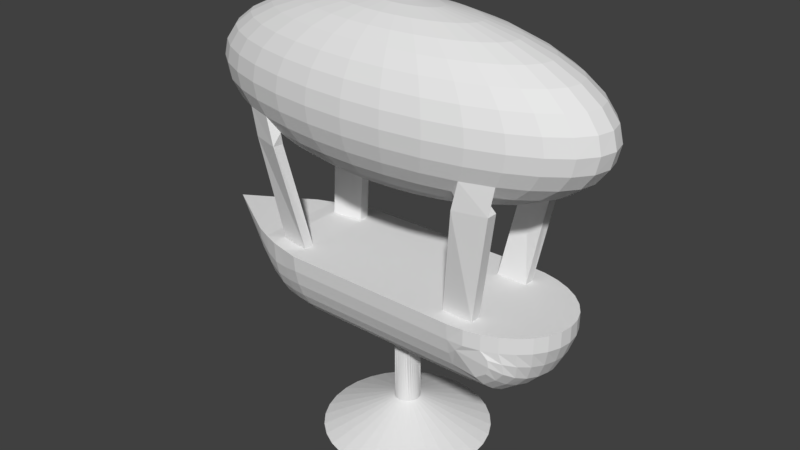 # Source: print.blend  (saved by Blender 2.79.0; exported with 4.5.12 LTS)
import bpy
from mathutils import Matrix  # noqa: F401  (used for matrix-valued properties, if any)

bpy.ops.wm.read_factory_settings(use_empty=True)
scene = bpy.context.scene
scene.name = 'Scene'

# ---- collections
col_collection_1 = bpy.data.collections.new('Collection 1'); scene.collection.children.link(col_collection_1)

# ---- world
world_world = bpy.data.worlds.new('World'); scene.world = world_world
world_world.color = (0.05088, 0.05088, 0.05088)
world_world.use_sun_shadow = False
world_world.sun_shadow_jitter_overblur = 0.0
world_world.cycles.sampling_method = 'MANUAL'

# ---- meshes
me_cylinder = bpy.data.meshes.new('Cylinder')
me_cylinder.from_pydata([(-0.04655, 1.0, -0.7727), (-0.04829, 0.6871, 0.2253), (0.1485, 0.9808, -0.7727), (0.08692, 0.6856, 0.2253), (0.3361, 0.9239, -0.7727), (0.2169, 0.6856, 0.2253), (0.509, 0.8315, -0.7727), (0.3367, 0.6848, 0.2253), (0.6606, 0.7071, -0.7727), (0.6392, 0.6815, 0.2253), (0.7849, 0.5556, -0.7727), (0.6385, 0.3791, 0.2253), (0.8773, 0.3827, -0.7727), (0.6394, 0.2592, 0.2253), (0.9342, 0.1951, -0.7727), (0.6393, 0.1292, 0.2253), (0.9534, 7.55e-08, -0.7727), (0.6448, -0.005979, 0.2253), (0.9342, -0.1951, -0.7727), (0.6424, -0.1412, 0.2253), (0.8773, -0.3827, -0.7727), (0.6441, -0.3343, 0.2253), (0.7849, -0.5556, -0.7727), (0.6431, -0.5007, 0.2253), (0.6606, -0.7071, -0.7727), (0.6431, -0.7064, 0.2253), (0.509, -0.8315, -0.7727), (0.3367, -0.7073, 0.2253), (0.3361, -0.9239, -0.7727), (0.2169, -0.7061, 0.2253), (0.1485, -0.9808, -0.7727), (0.08692, -0.7055, 0.2253), (-0.04655, -1.0, -0.7727), (-0.04829, -0.7045, 0.2253), (-0.2416, -0.9808, -0.7727), (-0.1835, -0.7034, 0.2253), (-0.4292, -0.9239, -0.7727), (-0.3277, -0.7011, 0.2253), (-0.6021, -0.8315, -0.7727), (-0.5281, -0.7014, 0.2253), (-0.7537, -0.7071, -0.7727), (-0.742, -0.6997, 0.2253), (-0.878, -0.5556, -0.7727), (-0.7408, -0.5237, 0.2253), (-0.9704, -0.3827, -0.7727), (-0.7387, -0.328, 0.2253), (-1.027, -0.1951, -0.7727), (-0.7422, -0.1412, 0.2253), (-1.047, 9.656e-07, -0.7727), (-0.7413, -0.005978, 0.2253), (-1.027, 0.1951, -0.7727), (-0.7399, 0.1292, 0.2253), (-0.9704, 0.3827, -0.7727), (-0.7399, 0.2592, 0.2253), (-0.878, 0.5556, -0.7727), (-0.739, 0.3791, 0.2253), (-0.7537, 0.7071, -0.7727), (-0.7357, 0.6815, 0.2253), (-0.6021, 0.8315, -0.7727), (-0.4333, 0.6808, 0.2253), (-0.4292, 0.9239, -0.7727), (-0.3135, 0.6856, 0.2253), (-0.2416, 0.9808, -0.7727), (-0.1835, 0.6856, 0.2253), (-0.04655, 6.516, -1.26), (-1.318, 6.39, -1.26), (-2.54, 6.02, -1.26), (-3.666, 5.418, -1.26), (-4.654, 4.607, -1.26), (-5.464, 3.62, -1.26), (-6.066, 2.493, -1.26), (-6.437, 1.271, -1.26), (-6.562, 4.919e-07, -1.26), (-6.437, -1.271, -1.26), (-6.066, -2.493, -1.26), (-5.464, -3.62, -1.26), (-4.654, -4.607, -1.26), (-3.666, -5.418, -1.26), (-2.54, -6.02, -1.26), (-1.318, -6.39, -1.26), (-0.04655, -6.516, -1.26), (1.225, -6.39, -1.26), (2.447, -6.02, -1.26), (3.573, -5.418, -1.26), (4.561, -4.607, -1.26), (5.371, -3.62, -1.26), (5.973, -2.493, -1.26), (6.344, -1.271, -1.26), (6.469, 6.291e-06, -1.26), (6.344, 1.271, -1.26), (5.973, 2.493, -1.26), (5.371, 3.62, -1.26), (4.561, 4.607, -1.26), (3.573, 5.418, -1.26), (2.447, 6.02, -1.26), (1.225, 6.39, -1.26), (-0.3846, -0.04024, 2.916), (-1.005, 1.206, 5.52), (-1.602, 2.405, 5.445), (-2.152, 3.51, 5.324), (-2.634, 4.478, 5.16), (-3.029, 5.273, 4.961), (-3.323, 5.864, 4.734), (-3.504, 6.227, 4.487), (-3.565, 6.35, 4.231), (-3.504, 6.227, 3.975), (-3.323, 5.864, 3.728), (-3.029, 5.273, 3.501), (-2.634, 4.478, 3.301), (-2.152, 3.51, 3.138), (-1.602, 2.405, 3.016), (-1.005, 1.206, 2.942), (-1.602, 1.134, 5.52), (-2.772, 2.263, 5.445), (-3.851, 3.304, 5.324), (-4.796, 4.216, 5.16), (-5.572, 4.965, 4.961), (-6.148, 5.521, 4.734), (-6.503, 5.864, 4.487), (-6.623, 5.979, 4.231), (-6.503, 5.864, 3.975), (-6.148, 5.521, 3.728), (-5.572, 4.965, 3.501), (-4.796, 4.216, 3.301), (-3.851, 3.304, 3.138), (-2.772, 2.263, 3.016), (-1.602, 1.134, 2.942), (-2.152, 1.017, 5.52), (-3.851, 2.033, 5.445), (-5.417, 2.97, 5.324), (-6.789, 3.791, 5.16), (-7.915, 4.464, 4.961), (-8.752, 4.965, 4.734), (-9.268, 5.273, 4.487), (-9.442, 5.377, 4.231), (-9.268, 5.273, 3.975), (-8.752, 4.965, 3.728), (-7.915, 4.464, 3.501), (-6.789, 3.791, 3.301), (-5.417, 2.97, 3.138), (-3.851, 2.033, 3.016), (-2.152, 1.017, 2.942), (-2.634, 0.8586, 5.52), (-4.796, 1.723, 5.445), (-6.789, 2.519, 5.324), (-8.536, 3.218, 5.16), (-9.97, 3.791, 4.961), (-11.03, 4.216, 4.734), (-11.69, 4.478, 4.487), (-11.91, 4.567, 4.231), (-11.69, 4.478, 3.975), (-11.03, 4.216, 3.728), (-9.97, 3.791, 3.501), (-8.536, 3.218, 3.301), (-6.789, 2.519, 3.138), (-4.796, 1.723, 3.016), (-2.634, 0.8586, 2.942), (-3.029, 0.666, 5.52), (-5.572, 1.345, 5.445), (-7.915, 1.971, 5.324), (-9.97, 2.519, 5.16), (-11.66, 2.97, 4.961), (-12.91, 3.304, 4.734), (-13.68, 3.51, 4.487), (-13.94, 3.58, 4.231), (-13.68, 3.51, 3.975), (-12.91, 3.304, 3.728), (-11.66, 2.97, 3.501), (-9.97, 2.519, 3.301), (-7.915, 1.971, 3.138), (-5.572, 1.345, 3.016), (-3.029, 0.666, 2.942), (-3.323, 0.4462, 5.52), (-6.148, 0.9139, 5.445), (-8.752, 1.345, 5.324), (-11.03, 1.723, 5.16), (-12.91, 2.033, 4.961), (-14.3, 2.263, 4.734), (-15.16, 2.405, 4.487), (-15.45, 2.453, 4.231), (-15.16, 2.405, 3.975), (-14.3, 2.263, 3.728), (-12.91, 2.033, 3.501), (-11.03, 1.723, 3.301), (-8.752, 1.345, 3.138), (-6.148, 0.9139, 3.016), (-3.323, 0.4462, 2.942), (-3.504, 0.2077, 5.52), (-6.503, 0.4462, 5.445), (-9.268, 0.666, 5.324), (-11.69, 0.8586, 5.16), (-13.68, 1.017, 4.961), (-15.16, 1.134, 4.734), (-16.07, 1.206, 4.487), (-16.37, 1.231, 4.231), (-16.07, 1.206, 3.975), (-15.16, 1.134, 3.728), (-13.68, 1.017, 3.501), (-11.69, 0.8586, 3.301), (-9.268, 0.666, 3.138), (-6.503, 0.4462, 3.016), (-3.504, 0.2077, 2.942), (-3.565, -0.04024, 5.52), (-6.623, -0.04024, 5.445), (-9.442, -0.04024, 5.324), (-11.91, -0.04024, 5.16), (-13.94, -0.04024, 4.961), (-15.45, -0.04024, 4.734), (-16.37, -0.04024, 4.487), (-16.69, -0.04024, 4.231), (-16.37, -0.04024, 3.975), (-15.45, -0.04024, 3.728), (-13.94, -0.04024, 3.501), (-11.91, -0.04024, 3.301), (-9.442, -0.04024, 3.138), (-6.623, -0.04024, 3.016), (-3.565, -0.04024, 2.942), (-3.504, -0.2882, 5.52), (-6.503, -0.5267, 5.445), (-9.268, -0.7464, 5.324), (-11.69, -0.9391, 5.16), (-13.68, -1.097, 4.961), (-15.16, -1.215, 4.734), (-16.07, -1.287, 4.487), (-16.37, -1.311, 4.231), (-16.07, -1.287, 3.975), (-15.16, -1.215, 3.728), (-13.68, -1.097, 3.501), (-11.69, -0.9391, 3.301), (-9.268, -0.7464, 3.138), (-6.503, -0.5267, 3.016), (-3.504, -0.2882, 2.942), (-3.323, -0.5267, 5.52), (-6.148, -0.9944, 5.445), (-8.752, -1.426, 5.324), (-11.03, -1.803, 5.16), (-12.91, -2.113, 4.961), (-14.3, -2.344, 4.734), (-15.16, -2.486, 4.487), (-15.45, -2.534, 4.231), (-15.16, -2.486, 3.975), (-14.3, -2.344, 3.728), (-12.91, -2.113, 3.501), (-11.03, -1.803, 3.301), (-8.752, -1.426, 3.138), (-6.148, -0.9944, 3.016), (-3.323, -0.5267, 2.942), (-3.029, -0.7464, 5.52), (-5.572, -1.426, 5.445), (-7.915, -2.051, 5.324), (-9.97, -2.6, 5.16), (-11.66, -3.05, 4.961), (-12.91, -3.385, 4.734), (-13.68, -3.591, 4.487), (-13.94, -3.66, 4.231), (-13.68, -3.591, 3.975), (-12.91, -3.385, 3.728), (-11.66, -3.05, 3.501), (-9.97, -2.6, 3.301), (-7.915, -2.051, 3.138), (-5.572, -1.426, 3.016), (-3.029, -0.7464, 2.942), (-2.634, -0.9391, 5.52), (-4.796, -1.803, 5.445), (-6.789, -2.6, 5.324), (-8.536, -3.298, 5.16), (-9.97, -3.871, 4.961), (-11.03, -4.297, 4.734), (-11.69, -4.559, 4.487), (-11.91, -4.647, 4.231), (-11.69, -4.559, 3.975), (-11.03, -4.297, 3.728), (-9.97, -3.871, 3.501), (-8.536, -3.298, 3.301), (-6.789, -2.6, 3.138), (-4.796, -1.803, 3.016), (-2.634, -0.9391, 2.942), (-2.152, -1.097, 5.52), (-3.851, -2.113, 5.445), (-5.417, -3.05, 5.324), (-6.789, -3.871, 5.16), (-7.915, -4.545, 4.961), (-8.752, -5.045, 4.734), (-9.268, -5.354, 4.487), (-9.442, -5.458, 4.231), (-9.268, -5.354, 3.975), (-8.752, -5.045, 3.728), (-7.915, -4.545, 3.501), (-6.789, -3.871, 3.301), (-5.417, -3.05, 3.138), (-3.851, -2.113, 3.016), (-2.152, -1.097, 2.942), (-1.602, -1.215, 5.52), (-2.772, -2.344, 5.445), (-3.851, -3.385, 5.324), (-4.796, -4.297, 5.16), (-5.572, -5.045, 4.961), (-6.148, -5.602, 4.734), (-6.503, -5.944, 4.487), (-6.623, -6.06, 4.231), (-6.503, -5.944, 3.975), (-6.148, -5.602, 3.728), (-5.572, -5.045, 3.501), (-4.796, -4.297, 3.301), (-3.851, -3.385, 3.138), (-2.772, -2.344, 3.016), (-1.602, -1.215, 2.942), (-1.005, -1.287, 5.52), (-1.602, -2.486, 5.445), (-2.152, -3.591, 5.324), (-2.634, -4.559, 5.16), (-3.029, -5.354, 4.961), (-3.323, -5.944, 4.734), (-3.504, -6.308, 4.487), (-3.565, -6.431, 4.231), (-3.504, -6.308, 3.975), (-3.323, -5.944, 3.728), (-3.029, -5.354, 3.501), (-2.634, -4.559, 3.301), (-2.152, -3.591, 3.138), (-1.602, -2.486, 3.016), (-1.005, -1.287, 2.942), (-0.3846, -1.311, 5.52), (-0.3846, -2.534, 5.445), (-0.3846, -3.66, 5.324), (-0.3846, -4.647, 5.16), (-0.3846, -5.458, 4.961), (-0.3846, -6.06, 4.734), (-0.3846, -6.431, 4.487), (-0.3846, -6.556, 4.231), (-0.3846, -6.431, 3.975), (-0.3846, -6.06, 3.728), (-0.3846, -5.458, 3.501), (-0.3846, -4.647, 3.301), (-0.3846, -3.66, 3.138), (-0.3846, -2.534, 3.016), (-0.3846, -1.311, 2.942), (0.2359, -1.287, 5.52), (0.8325, -2.486, 5.445), (1.382, -3.591, 5.324), (1.864, -4.559, 5.16), (2.26, -5.354, 4.961), (2.554, -5.944, 4.734), (2.735, -6.308, 4.487), (2.796, -6.431, 4.231), (2.735, -6.308, 3.975), (2.554, -5.944, 3.728), (2.26, -5.354, 3.501), (1.864, -4.559, 3.301), (1.382, -3.591, 3.138), (0.8325, -2.486, 3.016), (0.2359, -1.287, 2.942), (-0.3846, -0.04024, 5.546), (0.8325, -1.215, 5.52), (2.003, -2.344, 5.445), (3.081, -3.385, 5.324), (4.027, -4.297, 5.16), (4.803, -5.045, 4.961), (5.379, -5.602, 4.734), (5.734, -5.944, 4.487), (5.854, -6.06, 4.231), (5.734, -5.944, 3.975), (5.379, -5.602, 3.728), (4.803, -5.045, 3.501), (4.027, -4.297, 3.301), (3.081, -3.385, 3.138), (2.003, -2.344, 3.016), (0.8325, -1.215, 2.942), (1.382, -1.097, 5.52), (3.081, -2.113, 5.445), (4.647, -3.05, 5.324), (6.02, -3.871, 5.16), (7.146, -4.545, 4.961), (7.983, -5.045, 4.734), (8.499, -5.354, 4.487), (8.673, -5.458, 4.231), (8.499, -5.354, 3.975), (7.983, -5.045, 3.728), (7.146, -4.545, 3.501), (6.02, -3.871, 3.301), (4.647, -3.05, 3.138), (3.081, -2.113, 3.016), (1.382, -1.097, 2.942), (1.864, -0.9391, 5.52), (4.027, -1.803, 5.445), (6.02, -2.6, 5.324), (7.767, -3.298, 5.16), (9.2, -3.871, 4.961), (10.27, -4.297, 4.734), (10.92, -4.559, 4.487), (11.14, -4.647, 4.231), (10.92, -4.559, 3.975), (10.27, -4.297, 3.728), (9.2, -3.871, 3.501), (7.767, -3.298, 3.301), (6.02, -2.6, 3.138), (4.027, -1.803, 3.016), (1.864, -0.9391, 2.942), (2.26, -0.7464, 5.52), (4.803, -1.426, 5.445), (7.146, -2.051, 5.324), (9.2, -2.6, 5.16), (10.89, -3.05, 4.961), (12.14, -3.385, 4.734), (12.91, -3.591, 4.487), (13.17, -3.66, 4.231), (12.91, -3.591, 3.975), (12.14, -3.385, 3.728), (10.89, -3.05, 3.501), (9.2, -2.6, 3.301), (7.146, -2.051, 3.138), (4.803, -1.426, 3.016), (2.26, -0.7464, 2.942), (2.554, -0.5267, 5.52), (5.379, -0.9944, 5.445), (7.983, -1.426, 5.324), (10.27, -1.803, 5.16), (12.14, -2.113, 4.961), (13.53, -2.344, 4.734), (14.39, -2.486, 4.487), (14.68, -2.534, 4.231), (14.39, -2.486, 3.975), (13.53, -2.344, 3.728), (12.14, -2.113, 3.501), (10.27, -1.803, 3.301), (7.983, -1.426, 3.138), (5.379, -0.9944, 3.016), (2.554, -0.5267, 2.942), (2.735, -0.2882, 5.52), (5.734, -0.5267, 5.445), (8.499, -0.7464, 5.324), (10.92, -0.9391, 5.16), (12.91, -1.097, 4.961), (14.39, -1.215, 4.734), (15.3, -1.287, 4.487), (15.6, -1.311, 4.231), (15.3, -1.287, 3.975), (14.39, -1.215, 3.728), (12.91, -1.097, 3.501), (10.92, -0.9391, 3.301), (8.499, -0.7464, 3.138), (5.734, -0.5267, 3.016), (2.735, -0.2882, 2.942), (2.796, -0.04024, 5.52), (5.854, -0.04024, 5.445), (8.673, -0.04024, 5.324), (11.14, -0.04024, 5.16), (13.17, -0.04024, 4.961), (14.68, -0.04024, 4.734), (15.6, -0.04024, 4.487), (15.92, -0.04024, 4.231), (15.6, -0.04024, 3.975), (14.68, -0.04024, 3.728), (13.17, -0.04024, 3.501), (11.14, -0.04024, 3.301), (8.673, -0.04024, 3.138), (5.854, -0.04024, 3.016), (2.796, -0.04024, 2.942), (2.735, 0.2077, 5.52), (5.734, 0.4462, 5.445), (8.499, 0.666, 5.324), (10.92, 0.8586, 5.16), (12.91, 1.017, 4.961), (14.39, 1.134, 4.734), (15.3, 1.206, 4.487), (15.6, 1.231, 4.231), (15.3, 1.206, 3.975), (14.39, 1.134, 3.728), (12.91, 1.017, 3.501), (10.92, 0.8586, 3.301), (8.499, 0.666, 3.138), (5.734, 0.4462, 3.016), (2.735, 0.2077, 2.942), (2.554, 0.4462, 5.52), (5.379, 0.9139, 5.445), (7.983, 1.345, 5.324), (10.27, 1.723, 5.16), (12.14, 2.033, 4.961), (13.53, 2.263, 4.734), (14.39, 2.405, 4.487), (14.68, 2.453, 4.231), (14.39, 2.405, 3.975), (13.53, 2.263, 3.728), (12.14, 2.033, 3.501), (10.27, 1.723, 3.301), (7.983, 1.345, 3.138), (5.379, 0.9139, 3.016), (2.554, 0.4462, 2.942), (2.26, 0.666, 5.52), (4.803, 1.345, 5.445), (7.146, 1.971, 5.324), (9.2, 2.519, 5.16), (10.89, 2.97, 4.961), (12.14, 3.304, 4.734), (12.91, 3.51, 4.487), (13.17, 3.58, 4.231), (12.91, 3.51, 3.975), (12.14, 3.304, 3.728), (10.89, 2.97, 3.501), (9.2, 2.519, 3.301), (7.146, 1.971, 3.138), (4.803, 1.345, 3.016), (2.26, 0.666, 2.942), (1.864, 0.8586, 5.52), (4.027, 1.723, 5.445), (6.02, 2.519, 5.324), (7.767, 3.218, 5.16), (9.2, 3.791, 4.961), (10.27, 4.216, 4.734), (10.92, 4.478, 4.487), (11.14, 4.567, 4.231), (10.92, 4.478, 3.975), (10.27, 4.216, 3.728), (9.2, 3.791, 3.501), (7.767, 3.218, 3.301), (6.02, 2.519, 3.138), (4.027, 1.723, 3.016), (1.864, 0.8586, 2.942), (1.382, 1.017, 5.52), (3.081, 2.033, 5.445), (4.647, 2.97, 5.324), (6.02, 3.791, 5.16), (7.146, 4.464, 4.961), (7.983, 4.965, 4.734), (8.499, 5.273, 4.487), (8.673, 5.377, 4.231), (8.499, 5.273, 3.975), (7.983, 4.965, 3.728), (7.146, 4.464, 3.501), (6.02, 3.791, 3.301), (4.647, 2.97, 3.138), (3.081, 2.033, 3.016), (1.382, 1.017, 2.942), (0.8325, 1.134, 5.52), (2.003, 2.263, 5.445), (3.081, 3.304, 5.324), (4.027, 4.216, 5.16), (4.803, 4.965, 4.961), (5.379, 5.521, 4.734), (5.734, 5.864, 4.487), (5.854, 5.979, 4.231), (5.734, 5.864, 3.975), (5.379, 5.521, 3.728), (4.803, 4.965, 3.501), (4.027, 4.216, 3.301), (3.081, 3.304, 3.138), (2.003, 2.263, 3.016), (0.8325, 1.134, 2.942), (0.2359, 1.206, 5.52), (0.8325, 2.405, 5.445), (1.382, 3.51, 5.324), (1.864, 4.478, 5.16), (2.26, 5.273, 4.961), (2.554, 5.864, 4.734), (2.735, 6.227, 4.487), (2.796, 6.35, 4.231), (2.735, 6.227, 3.975), (2.554, 5.864, 3.728), (2.26, 5.273, 3.501), (1.864, 4.478, 3.301), (1.382, 3.51, 3.138), (0.8325, 2.405, 3.016), (0.2359, 1.206, 2.942), (-0.3846, 1.231, 5.52), (-0.3846, 2.453, 5.445), (-0.3846, 3.58, 5.324), (-0.3846, 4.567, 5.16), (-0.3846, 5.377, 4.961), (-0.3846, 5.979, 4.734), (-0.3846, 6.35, 4.487), (-0.3846, 6.475, 4.231), (-0.3846, 6.35, 3.975), (-0.3846, 5.979, 3.728), (-0.3846, 5.377, 3.501), (-0.3846, 4.567, 3.301), (-0.3846, 3.58, 3.138), (-0.3846, 2.453, 3.016), (-0.3846, 1.231, 2.942), (9.31, 4.234, 0.8468), (-6.922, 4.862, 1.6), (-17.52, -0.007987, 1.601), (7.958, 4.722, 1.227), (10.5, 4.393, 1.113), (11.24, 3.809, 1.014), (-6.901, 4.768, 1.344), (-12.16, -3.215, 1.596), (-12.15, -3.153, 1.415), (-12.14, -2.969, 1.252), (-12.12, -2.671, 1.101), (-12.11, -2.269, 0.969), (-12.11, -1.78, 0.8607), (-12.1, -1.222, 0.7801), (-12.09, -0.6161, 0.7305), (-12.09, 0.01379, 0.7138), (-12.09, 0.6436, 0.7305), (-12.1, 1.249, 0.7801), (-12.11, 1.807, 0.8607), (-12.11, 2.297, 0.969), (11.73, 3.12, 0.9318), (-12.14, 2.997, 1.252), (-12.15, 3.18, 1.415), (-12.16, 3.242, 1.6), (12.14, 2.309, 0.871), (12.44, 1.408, 0.8336), (12.63, 0.4516, 0.821), (12.69, -0.0362, 0.821), (12.63, -0.5243, 0.821), (12.45, -1.482, 0.8336), (12.15, -2.384, 0.871), (11.74, -3.196, 0.9318), (11.25, -3.887, 1.014), (10.43, -4.486, 1.113), (7.975, -4.858, 1.227), (7.975, -4.858, 1.227), (10.43, -4.486, 1.113), (11.25, -3.887, 1.014), (11.74, -3.196, 0.9318), (12.15, -2.384, 0.871), (12.45, -1.482, 0.8336), (12.63, -0.5243, 0.821), (12.69, -0.0362, 0.821), (12.63, 0.4516, 0.821), (12.44, 1.408, 0.8336), (12.14, 2.309, 0.871), (11.73, 3.12, 0.9318), (11.24, 3.809, 1.014), (10.5, 4.393, 1.113), (7.958, 4.722, 1.227), (-12.16, 3.242, 1.6), (-12.15, 3.18, 1.415), (-12.14, 2.997, 1.252), (-12.11, 2.297, 0.969), (-12.11, 1.807, 0.8607), (-12.1, 1.249, 0.7801), (-12.09, 0.6436, 0.7305), (-12.09, 0.01379, 0.7138), (-12.09, -0.6161, 0.7305), (-12.1, -1.222, 0.7801), (-12.11, -1.78, 0.8607), (-12.11, -2.269, 0.969), (9.31, 4.234, 0.8468), (-12.12, -2.671, 1.101), (-12.14, -2.969, 1.252), (-12.15, -3.153, 1.415), (-12.16, -3.215, 1.596), (-6.901, 4.768, 1.344), (-9.527, 4.175, 1.271), (-9.51, 3.932, 1.055), (-9.479, 3.008, 0.682), (-9.468, 2.361, 0.5389), (-9.459, 1.624, 0.4325), (-9.454, 0.824, 0.367), (-9.452, -0.007983, 0.3449), (-9.454, -0.84, 0.367), (-9.459, -1.64, 0.4325), (-9.468, -2.377, 0.5389), (-9.479, -3.024, 0.682), (-9.494, -3.554, 0.8565), (-9.51, -3.948, 1.055), (-9.527, -4.191, 1.271), (-9.546, -4.273, 1.599), (-6.901, -4.784, 1.344), (-17.52, -0.007987, 1.601), (-6.922, 4.862, 1.6), (-8.141, 3.224, 0.6584), (-8.135, 0.8815, 0.323), (-6.912, 4.815, 1.472), (-9.546, 4.257, 1.603), (-12.14, 3.088, 1.333), (-8.141, 1.737, 0.3931), (-12.11, 2.052, 0.9148), (-12.1, 1.528, 0.8204), (-12.1, 0.9465, 0.7553), (-12.09, 0.3287, 0.7222), (-12.09, -0.3011, 0.7222), (-12.1, -0.9189, 0.7553), (-12.1, -1.501, 0.8204), (-12.11, -2.024, 0.9148), (-12.12, -2.47, 1.035), (-12.13, -2.82, 1.176), (-12.14, -3.061, 1.333), (-8.174, 4.214, 1.059), (-8.134, -0.00808, 0.2994), (-8.135, -0.8977, 0.323), (-8.141, -1.753, 0.3931), (-8.15, -2.541, 0.5068), (-8.163, -3.232, 0.6599), (-8.196, -4.221, 1.059), (-8.234, -4.568, 1.596), (-8.15, 2.525, 0.5068), (-8.214, -4.48, 1.29), (-8.214, 4.464, 1.29), (-8.234, 4.552, 1.6), (-10.77, -0.7414, 0.5047), (-10.77, -0.007735, 0.4852), (-10.77, 0.726, 0.5047), (-10.78, 1.431, 0.5625), (-10.79, 2.082, 0.6563), (-10.8, 2.652, 0.7825), (-10.84, 3.109, 0.9388), (-10.85, 3.455, 1.114), (-10.78, -1.447, 0.5625), (-10.79, -2.097, 0.6563), (-10.8, -2.667, 0.7825), (-10.81, -3.135, 0.9364), (-10.84, -3.696, 1.302), (-10.84, 3.681, 1.302), (-10.85, 3.753, 1.6), (-10.85, -3.769, 1.593), (-10.82, -3.482, 1.112), (-8.234, -0.008084, 1.612), (-9.546, -0.007987, 1.618), (-9.546, -2.14, 1.614), (-8.234, -2.288, 1.612), (-8.234, -3.428, 1.612), (-9.546, -3.206, 1.612), (-9.546, 2.124, 1.622), (-8.234, 2.272, 1.612), (-6.922, 2.427, 1.6), (-9.546, 3.19, 1.624), (-8.234, 3.412, 1.612), (-6.922, 3.644, 1.6), (7.33, -2.779, 1.602), (5.982, -2.775, 1.602), (8.597, 2.41, 1.603), (8.606, -2.782, 1.603), (7.33, 2.461, 1.602), (5.982, 2.457, 1.602), (6.084, -3.828, 1.601), (7.51, -5.097, 3.298), (6.084, -2.971, 1.601), (7.51, -4.241, 3.298), (8.513, -3.828, 1.601), (9.939, -4.468, 3.298), (8.513, -2.971, 1.601), (9.939, -3.612, 3.298), (6.088, 2.541, 1.602), (7.164, 4.211, 3.294), (6.088, 3.369, 1.602), (7.287, 5.031, 3.294), (8.501, 2.541, 1.602), (9.55, 3.854, 3.294), (8.501, 3.369, 1.602), (9.673, 4.673, 3.294), (-9.421, 2.247, 1.614), (-10.2, 3.551, 3.288), (-9.421, 3.076, 1.614), (-10.3, 4.374, 3.288), (-7.008, 2.626, 1.614), (-7.849, 4.222, 3.288), (-7.008, 3.455, 1.614), (-7.951, 5.045, 3.288), (-9.472, -3.103, 1.599), (-10.54, -4.33, 3.295), (-9.472, -2.274, 1.599), (-10.42, -3.51, 3.295), (-7.059, -3.474, 1.599), (-8.209, -5.057, 3.295), (-7.059, -2.645, 1.599), (-8.086, -4.237, 3.295), (7.325, -4.199, 0.8715), (7.324, -3.577, 0.6723), (7.322, -2.819, 0.5088), (7.322, -1.954, 0.3874), (-9.546, 3.19, 1.624), (-9.546, 2.124, 1.622), (7.321, -1.016, 0.3126), (7.321, -0.04024, 0.2873), (-9.546, -2.14, 1.614), (-9.546, -0.007987, 1.618), (7.321, 0.9356, 0.3126), (7.322, 1.874, 0.3874), (7.322, 2.739, 0.5088), (7.324, 3.497, 0.6723), (7.325, 4.119, 0.8715), (7.327, 4.581, 1.099), (7.328, 4.866, 1.345), (-6.922, 4.862, 1.6), (-17.52, -0.007987, 1.601), (-6.901, -4.784, 1.344), (-6.922, 4.862, 1.6), (-17.52, -0.007987, 1.601), (-6.922, -4.877, 1.6), (-6.901, -4.784, 1.344), (-6.881, -4.507, 1.097), (-6.862, -4.057, 0.8701), (-6.846, -3.451, 0.6709), (-6.833, -2.713, 0.5075), (-6.823, -1.871, 0.386), (-6.817, -0.958, 0.3112), (-6.815, -0.007982, 0.2859), (-6.817, 0.942, 0.3112), (-6.823, 1.855, 0.386), (-6.901, 4.768, 1.344), (-12.16, -3.215, 1.596), (-12.15, -3.153, 1.415), (-12.14, -2.969, 1.252), (-12.12, -2.671, 1.101), (-12.11, -2.269, 0.969), (-12.11, -1.78, 0.8607), (-12.1, -1.222, 0.7801), (-12.09, -0.6161, 0.7305), (-12.09, 0.01379, 0.7138), (-12.09, 0.6436, 0.7305), (-12.1, 1.249, 0.7801), (-12.11, 1.807, 0.8607), (-12.11, 2.297, 0.969), (-6.833, 2.697, 0.5075), (-12.14, 2.997, 1.252), (-12.15, 3.18, 1.415), (-12.16, 3.242, 1.6), (-6.846, 3.435, 0.6709), (-6.862, 4.041, 0.8701), (-6.881, 4.491, 1.097), (-6.901, 4.768, 1.344), (-12.16, -3.215, 1.596), (-12.15, -3.153, 1.415), (-12.14, -2.969, 1.252), (-12.12, -2.671, 1.101), (-12.11, -2.269, 0.969), (-12.11, -1.78, 0.8607), (-12.1, -1.222, 0.7801), (-12.09, -0.6161, 0.7305), (-12.09, 0.01379, 0.7138), (-12.09, 0.6436, 0.7305), (-12.1, 1.249, 0.7801), (-12.11, 1.807, 0.8607), (-12.11, 2.297, 0.969), (-12.12, 2.698, 1.101), (-12.14, 2.997, 1.252), (-12.15, 3.18, 1.415), (-12.16, 3.242, 1.6), (8.589, 4.863, 1.355), (8.589, 4.863, 1.603), (9.812, 4.581, 1.355), (9.812, 4.581, 1.603), (10.94, 4.121, 1.355), (10.94, 4.121, 1.603), (11.93, 3.501, 1.355), (11.93, 3.501, 1.603), (12.74, 2.745, 1.355), (7.975, -4.858, 1.227), (10.43, -4.486, 1.113), (11.25, -3.887, 1.014), (11.74, -3.196, 0.9318), (12.15, -2.384, 0.871), (12.45, -1.482, 0.8336), (12.63, -0.5243, 0.821), (12.69, -0.0362, 0.821), (12.63, 0.4516, 0.821), (12.44, 1.408, 0.8336), (12.14, 2.309, 0.871), (11.73, 3.12, 0.9318), (11.24, 3.809, 1.014), (10.5, 4.393, 1.113), (7.958, 4.722, 1.227), (12.74, 2.745, 1.603), (13.35, 1.881, 1.355), (13.35, 1.881, 1.603), (13.72, 0.9434, 1.355), (13.72, 0.9434, 1.603), (13.85, -0.03216, 1.355), (13.85, -0.03216, 1.603), (13.73, -1.008, 1.355), (13.73, -1.008, 1.603), (13.36, -1.947, 1.355), (13.36, -1.947, 1.603), (12.76, -2.813, 1.355), (12.76, -2.813, 1.603), (11.95, -3.573, 1.355), (11.95, -3.573, 1.603), (10.97, -4.197, 1.355), (10.97, -4.197, 1.603), (9.845, -4.662, 1.355), (9.845, -4.662, 1.603), (8.623, -4.949, 1.355), (8.623, -4.949, 1.603), (7.975, -4.858, 1.227), (10.43, -4.486, 1.113), (11.25, -3.887, 1.014), (9.31, 4.234, 0.8468), (11.74, -3.196, 0.9318), (12.15, -2.384, 0.871), (12.45, -1.482, 0.8336), (12.63, -0.5243, 0.821), (12.69, -0.0362, 0.821), (12.63, 0.4516, 0.821), (12.44, 1.408, 0.8336), (12.14, 2.309, 0.871), (11.73, 3.12, 0.9318), (11.24, 3.809, 1.014), (10.5, 4.393, 1.113), (7.958, 4.722, 1.227), (10.38, -4.546, 1.234), (-9.527, 4.175, 1.271), (-9.51, 3.932, 1.055), (11.22, -4.042, 1.184), (-9.479, 3.008, 0.682), (-9.468, 2.361, 0.5389), (-9.459, 1.624, 0.4325), (-9.454, 0.824, 0.367), (-9.452, -0.007983, 0.3449), (-9.454, -0.84, 0.367), (-9.459, -1.64, 0.4325), (-9.468, -2.377, 0.5389), (-9.479, -3.024, 0.682), (-9.494, -3.554, 0.8565), (-9.51, -3.948, 1.055), (-6.912, -4.831, 1.472), (-9.527, -4.191, 1.271), (11.96, -3.385, 1.143), (-9.546, -4.273, 1.599), (12.57, -2.599, 1.113), (13.02, -1.715, 1.094), (13.29, -0.7663, 1.088), (13.01, 1.645, 1.094), (12.55, 2.527, 1.113), (11.94, 3.31, 1.143), (10.35, 4.465, 1.234), (11.2, 3.965, 1.184), (13.38, -0.03418, 1.088), (13.29, 0.6975, 1.088), (-8.141, 3.224, 0.6584), (-8.135, 0.8815, 0.323), (10.32, -0.03822, 0.4086), (-6.912, 4.815, 1.472), (-9.546, 4.257, 1.603), (-12.14, 3.088, 1.333), (-8.141, 1.737, 0.3931), (10.28, 0.2057, 0.4086), (-12.11, 2.052, 0.9148), (-12.1, 1.528, 0.8204), (-12.1, 0.9465, 0.7553), (-12.09, 0.3287, 0.7222), (-12.09, -0.3011, 0.7222), (-12.1, -0.9189, 0.7553), (-12.1, -1.501, 0.8204), (-12.11, -2.024, 0.9148), (-12.12, -2.47, 1.035), (-12.13, -2.82, 1.176), (-12.14, -3.061, 1.333), (-8.174, 4.214, 1.059), (9.318, -4.315, 0.8468), (-8.134, -0.00808, 0.2994), (-8.135, -0.8977, 0.323), (-8.15, -2.541, 0.5068), (-8.163, -3.232, 0.6599), (-8.196, -4.221, 1.059), (-8.234, -4.568, 1.596), (-8.15, 2.525, 0.5068), (-8.214, -4.48, 1.29), (-8.214, 4.464, 1.29), (-8.234, 4.552, 1.6), (-10.77, -0.7414, 0.5047), (-10.77, -0.007735, 0.4852), (-10.77, 0.726, 0.5047), (-10.78, 1.431, 0.5625), (-10.79, 2.082, 0.6563), (-10.8, 2.652, 0.7825), (-10.84, 3.109, 0.9388), (-10.85, 3.455, 1.114), (-10.78, -1.447, 0.5625), (-10.79, -2.097, 0.6563), (-10.8, -2.667, 0.7825), (-10.81, -3.135, 0.9364), (-10.84, -3.696, 1.302), (-10.84, 3.681, 1.302), (-10.85, 3.753, 1.6), (-10.85, -3.769, 1.593), (-10.82, -3.482, 1.112), (9.599, -3.732, 0.6974), (-8.234, -0.008084, 1.612), (-9.546, -2.14, 1.614), (-8.234, -2.288, 1.612), (9.844, -3.008, 0.5748), (10.05, -2.169, 0.4837), (-8.234, -3.428, 1.612), (-9.546, -3.206, 1.612), (-8.234, 2.272, 1.612), (-6.922, 2.427, 1.6), (-8.234, 3.412, 1.612), (-6.922, 3.644, 1.6), (7.33, -2.779, 1.602), (5.982, -2.775, 1.602), (8.597, 2.41, 1.603), (10.19, -1.249, 0.4276), (8.606, -2.782, 1.603), (10.29, -0.2822, 0.4086), (7.33, 2.461, 1.602), (5.982, 2.457, 1.602), (10.19, 1.172, 0.4276), (10.04, 2.092, 0.4837), (9.838, 2.929, 0.5748), (9.591, 3.653, 0.6974), (9.31, 4.234, 0.8468), (10.2, -4.373, 0.98), (6.084, -3.828, 1.601), (6.084, -2.971, 1.601), (8.513, -3.828, 1.601), (8.513, -2.971, 1.601), (6.088, 2.541, 1.602), (6.088, 3.369, 1.602), (8.501, 2.541, 1.602), (8.501, 3.369, 1.602), (-9.421, 2.247, 1.614), (-9.421, 3.076, 1.614), (-7.008, 2.626, 1.614), (-7.008, 3.455, 1.614), (-9.472, -3.103, 1.599), (-9.472, -2.274, 1.599), (-7.059, -3.474, 1.599), (-7.059, -2.645, 1.599), (-9.527, 4.175, 1.271), (-9.51, 3.932, 1.055), (-9.479, 3.008, 0.682), (-9.468, 2.361, 0.5389), (-9.459, 1.624, 0.4325), (-9.454, 0.824, 0.367), (-9.452, -0.007983, 0.3449), (-9.454, -0.84, 0.367), (-9.459, -1.64, 0.4325), (-9.468, -2.377, 0.5389), (-9.479, -3.024, 0.682), (-9.494, -3.554, 0.8565), (-9.51, -3.948, 1.055), (-6.912, -4.831, 1.472), (-9.527, -4.191, 1.271), (-9.546, -4.273, 1.599), (-8.141, 3.224, 0.6584), (-8.135, 0.8815, 0.323), (-6.912, 4.815, 1.472), (-9.546, 4.257, 1.603), (-12.14, 3.088, 1.333), (-8.141, 1.737, 0.3931), (-12.11, 2.052, 0.9148), (-12.1, 1.528, 0.8204), (-12.1, 0.9465, 0.7553), (-12.09, 0.3287, 0.7222), (-12.09, -0.3011, 0.7222), (-12.1, -0.9189, 0.7553), (-12.1, -1.501, 0.8204), (-12.11, -2.024, 0.9148), (-12.12, -2.47, 1.035), (-12.13, -2.82, 1.176), (-12.14, -3.061, 1.333), (-8.174, 4.214, 1.059), (-8.134, -0.00808, 0.2994), (-8.135, -0.8977, 0.323), (-8.15, -2.541, 0.5068), (-8.163, -3.232, 0.6599), (-8.196, -4.221, 1.059), (-8.234, -4.568, 1.596), (-8.15, 2.525, 0.5068), (-8.214, -4.48, 1.29), (-8.214, 4.464, 1.29), (-8.234, 4.552, 1.6), (-10.77, -0.7414, 0.5047), (-10.77, -0.007735, 0.4852), (-10.77, 0.726, 0.5047), (-10.78, 1.431, 0.5625), (-10.79, 2.082, 0.6563), (-10.8, 2.652, 0.7825), (-10.84, 3.109, 0.9388), (-10.85, 3.455, 1.114), (-10.78, -1.447, 0.5625), (-10.79, -2.097, 0.6563), (-10.8, -2.667, 0.7825), (-10.81, -3.135, 0.9364), (-10.84, -3.696, 1.302), (-10.84, 3.681, 1.302), (-10.85, 3.753, 1.6), (-10.85, -3.769, 1.593), (-10.82, -3.482, 1.112), (-8.234, -0.008084, 1.612), (-9.546, -2.14, 1.614), (-8.234, -2.288, 1.612), (-8.234, -3.428, 1.612), (-9.546, -3.206, 1.612), (-8.234, 2.272, 1.612), (-6.922, 2.427, 1.6), (-8.234, 3.412, 1.612), (-6.922, 3.644, 1.6), (7.33, -2.779, 1.602), (5.982, -2.775, 1.602), (8.597, 2.41, 1.603), (8.606, -2.782, 1.603), (7.33, 2.461, 1.602), (5.982, 2.457, 1.602), (6.084, -3.828, 1.601), (6.084, -2.971, 1.601), (8.513, -3.828, 1.601), (8.513, -2.971, 1.601), (6.088, 2.541, 1.602), (6.088, 3.369, 1.602), (8.501, 2.541, 1.602), (8.501, 3.369, 1.602), (-9.421, 2.247, 1.614), (-9.421, 3.076, 1.614), (-7.008, 2.626, 1.614), (-7.008, 3.455, 1.614), (-9.472, -3.103, 1.599), (-9.472, -2.274, 1.599), (-7.059, -3.474, 1.599), (-7.059, -2.645, 1.599), (7.327, -4.662, 1.099), (7.328, -4.946, 1.345), (7.33, -5.042, 1.602), (7.33, 4.962, 1.602), (10.62, -3.81, 0.8555), (10.99, -3.102, 0.7533), (11.29, -2.277, 0.6774), (11.52, -1.365, 0.6306), (11.65, -0.4032, 0.6148), (11.51, 1.29, 0.6306), (11.28, 2.2, 0.6774), (10.98, 3.025, 0.7533), (10.61, 3.731, 0.8555), (10.19, 4.292, 0.98), (11.7, -0.03721, 0.6148), (11.65, 0.3286, 0.6148), (-9.527, 4.175, 1.271), (-9.51, 3.932, 1.055), (-9.494, 3.538, 0.8565), (-9.479, 3.008, 0.682), (-9.468, 2.361, 0.5389), (-9.459, 1.624, 0.4325), (-9.454, 0.824, 0.367), (-9.452, -0.007983, 0.3449), (-9.454, -0.84, 0.367), (-9.459, -1.64, 0.4325), (-9.468, -2.377, 0.5389), (-9.479, -3.024, 0.682), (-9.494, -3.554, 0.8565), (-9.51, -3.948, 1.055), (-9.527, -4.191, 1.271), (-6.891, -4.645, 1.221), (-9.546, -4.273, 1.599), (-6.872, -4.282, 0.9837), (-6.854, -3.754, 0.7705), (-6.839, -3.082, 0.5892), (-6.828, -2.292, 0.4467), (-6.82, -1.415, 0.3486), (-6.816, -0.483, 0.2986), (-6.816, 0.467, 0.2986), (-6.82, 1.399, 0.3486), (-6.828, 2.276, 0.4467), (-6.839, 3.066, 0.5892), (-8.141, 3.224, 0.6584), (-8.135, 0.8815, 0.323), (-6.891, 4.629, 1.221), (-6.912, 4.815, 1.472), (-9.546, 4.257, 1.603), (-12.14, 3.088, 1.333), (-8.141, 1.737, 0.3931), (-12.12, 2.497, 1.035), (-12.11, 2.052, 0.9148), (-12.1, 1.528, 0.8204), (-12.1, 0.9465, 0.7553), (-12.09, 0.3287, 0.7222), (-12.09, -0.3011, 0.7222), (-12.1, -0.9189, 0.7553), (-12.1, -1.501, 0.8204), (-12.11, -2.024, 0.9148), (-12.12, -2.47, 1.035), (-12.13, -2.82, 1.176), (-12.14, -3.061, 1.333), (-8.174, 4.214, 1.059), (-8.156, 3.792, 0.8453), (-8.134, -0.00808, 0.2994), (-8.135, -0.8977, 0.323), (-8.141, -1.753, 0.3931), (-8.15, -2.541, 0.5068), (-8.178, -3.8, 0.8464), (-8.163, -3.232, 0.6599), (-8.196, -4.221, 1.059), (-8.234, -4.568, 1.596), (-8.15, 2.525, 0.5068), (-8.214, -4.48, 1.29), (-8.214, 4.464, 1.29), (-8.234, 4.552, 1.6), (-10.77, -0.7414, 0.5047), (-10.77, -0.007735, 0.4852), (-10.77, 0.726, 0.5047), (-10.78, 1.431, 0.5625), (-10.79, 2.082, 0.6563), (-10.8, 2.652, 0.7825), (-10.84, 3.109, 0.9388), (-10.85, 3.455, 1.114), (-10.78, -1.447, 0.5625), (-10.79, -2.097, 0.6563), (-10.8, -2.667, 0.7825), (-10.81, -3.135, 0.9364), (-10.84, -3.696, 1.302), (-10.84, 3.681, 1.302), (-10.85, 3.753, 1.6), (-10.85, -3.769, 1.593), (-10.82, -3.482, 1.112), (-6.922, -0.007987, 1.6), (-8.234, -0.008084, 1.612), (-9.546, -2.14, 1.614), (-8.234, -2.288, 1.612), (-6.922, -2.443, 1.6), (-6.922, -3.66, 1.6), (-8.234, -3.428, 1.612), (-9.546, -3.206, 1.612), (-8.234, 2.272, 1.612), (-6.922, 2.427, 1.6), (-8.234, 3.412, 1.612), (-6.922, 3.644, 1.6), (7.33, -2.779, 1.602), (5.982, -2.775, 1.602), (8.597, 2.41, 1.603), (5.982, -5.022, 1.602), (8.606, -2.782, 1.603), (5.982, 4.949, 1.602), (7.33, 2.461, 1.602), (5.982, 2.457, 1.602), (5.982, 3.703, 1.602), (7.33, 3.711, 1.602), (8.593, 3.636, 1.603), (8.615, -3.865, 1.603), (7.33, -3.911, 1.602), (5.982, -3.898, 1.602), (6.084, -3.828, 1.601), (6.084, -2.971, 1.601), (8.513, -3.828, 1.601), (8.513, -2.971, 1.601), (6.088, 2.541, 1.602), (6.088, 3.369, 1.602), (8.501, 2.541, 1.602), (8.501, 3.369, 1.602), (-9.421, 2.247, 1.614), (-9.421, 3.076, 1.614), (-7.008, 2.626, 1.614), (-7.008, 3.455, 1.614), (-9.472, -3.103, 1.599), (-9.472, -2.274, 1.599), (-7.059, -3.474, 1.599), (-7.059, -2.645, 1.599), (-1.364, 0.9388, 0.3119), (-1.364, -0.987, 0.3119), (-1.363, -0.02411, 0.2866), (1.24, -0.03217, 0.287), (1.239, 0.9372, 0.3122), (1.239, -1.002, 0.3122)], [(684, 685), (683, 684), (783, 661)], [(0, 1, 3, 2), (2, 3, 5, 4), (4, 5, 7, 6), (6, 7, 9, 8), (8, 9, 11, 10), (10, 11, 13, 12), (12, 13, 15, 14), (14, 15, 17, 16), (16, 17, 19, 18), (18, 19, 21, 20), (20, 21, 23, 22), (22, 23, 25, 24), (24, 25, 27, 26), (26, 27, 29, 28), (28, 29, 31, 30), (30, 31, 33, 32), (32, 33, 35, 34), (34, 35, 37, 36), (36, 37, 39, 38), (38, 39, 41, 40), (40, 41, 43, 42), (42, 43, 45, 44), (44, 45, 47, 46), (46, 47, 49, 48), (48, 49, 51, 50), (50, 51, 53, 52), (52, 53, 55, 54), (54, 55, 57, 56), (56, 57, 59, 58), (58, 59, 61, 60), (3, 1, 63, 61, 59, 57, 55, 53, 51, 49, 47, 45, 43, 41, 39, 37, 35, 33, 31, 29, 27, 25, 23, 21, 19, 17, 15, 13, 11, 9, 7, 5), (60, 61, 63, 62), (62, 63, 1, 0), (0, 2, 4, 6, 8, 10, 12, 14, 16, 18, 20, 22, 24, 26, 28, 30, 32, 34, 36, 38, 40, 42, 44, 46, 48, 50, 52, 54, 56, 58, 60, 62), (65, 66, 67, 68, 69, 70, 71, 72, 73, 74, 75, 76, 77, 78, 79, 80, 81, 82, 83, 84, 85, 86, 87, 88, 89, 90, 91, 92, 93, 94, 95, 64), (46, 73, 72, 48), (44, 74, 73, 46), (42, 75, 74, 44), (40, 76, 75, 42), (38, 77, 76, 40), (36, 78, 77, 38), (34, 79, 78, 36), (32, 80, 79, 34), (30, 81, 80, 32), (28, 82, 81, 30), (26, 83, 82, 28), (24, 84, 83, 26), (22, 85, 84, 24), (20, 86, 85, 22), (18, 87, 86, 20), (16, 88, 87, 18), (14, 89, 88, 16), (12, 90, 89, 14), (10, 91, 90, 12), (8, 92, 91, 10), (6, 93, 92, 8), (4, 94, 93, 6), (2, 95, 94, 4), (0, 64, 95, 2), (62, 65, 64, 0), (60, 66, 65, 62), (58, 67, 66, 60), (56, 68, 67, 58), (54, 69, 68, 56), (52, 70, 69, 54), (50, 71, 70, 52), (48, 72, 71, 50), (573, 107, 106, 572), (566, 100, 99, 565), (574, 108, 107, 573), (567, 101, 100, 566), (575, 109, 108, 574), (568, 102, 101, 567), (576, 110, 109, 575), (569, 103, 102, 568), (577, 111, 110, 576), (570, 104, 103, 569), (563, 97, 352), (96, 111, 577), (571, 105, 104, 570), (564, 98, 97, 563), (572, 106, 105, 571), (565, 99, 98, 564), (98, 113, 112, 97), (106, 121, 120, 105), (99, 114, 113, 98), (107, 122, 121, 106), (100, 115, 114, 99), (108, 123, 122, 107), (101, 116, 115, 100), (109, 124, 123, 108), (102, 117, 116, 101), (110, 125, 124, 109), (103, 118, 117, 102), (111, 126, 125, 110), (104, 119, 118, 103), (97, 112, 352), (96, 126, 111), (105, 120, 119, 104), (117, 132, 131, 116), (125, 140, 139, 124), (118, 133, 132, 117), (126, 141, 140, 125), (119, 134, 133, 118), (112, 127, 352), (96, 141, 126), (120, 135, 134, 119), (113, 128, 127, 112), (121, 136, 135, 120), (114, 129, 128, 113), (122, 137, 136, 121), (115, 130, 129, 114), (123, 138, 137, 122), (116, 131, 130, 115), (124, 139, 138, 123), (136, 151, 150, 135), (129, 144, 143, 128), (152, 745, 749, 137), (130, 145, 144, 129), (138, 153, 152, 137), (131, 146, 145, 130), (139, 154, 153, 138), (132, 147, 146, 131), (140, 155, 154, 139), (133, 148, 147, 132), (141, 156, 155, 140), (134, 149, 148, 133), (127, 142, 352), (96, 156, 141), (135, 150, 149, 134), (128, 143, 142, 127), (155, 170, 169, 154), (148, 163, 162, 147), (156, 171, 170, 155), (149, 164, 163, 148), (142, 157, 352), (96, 171, 156), (150, 165, 164, 149), (143, 158, 157, 142), (151, 166, 165, 150), (144, 159, 158, 143), (152, 167, 166, 151), (145, 160, 159, 144), (153, 168, 167, 152), (146, 161, 160, 145), (154, 169, 168, 153), (147, 162, 161, 146), (167, 182, 181, 166), (160, 175, 174, 159), (168, 183, 182, 167), (161, 176, 175, 160), (169, 184, 183, 168), (162, 177, 176, 161), (170, 185, 184, 169), (163, 178, 177, 162), (171, 186, 185, 170), (164, 179, 178, 163), (157, 172, 352), (96, 186, 171), (165, 180, 179, 164), (158, 173, 172, 157), (166, 181, 180, 165), (159, 174, 173, 158), (186, 201, 200, 185), (179, 194, 193, 178), (172, 187, 352), (96, 201, 186), (180, 195, 194, 179), (173, 188, 187, 172), (181, 196, 195, 180), (174, 189, 188, 173), (182, 197, 196, 181), (175, 190, 189, 174), (183, 198, 197, 182), (176, 191, 190, 175), (184, 199, 198, 183), (177, 192, 191, 176), (185, 200, 199, 184), (178, 193, 192, 177), (190, 205, 204, 189), (198, 213, 212, 197), (191, 206, 205, 190), (199, 214, 213, 198), (192, 207, 206, 191), (200, 215, 214, 199), (193, 208, 207, 192), (201, 216, 215, 200), (194, 209, 208, 193), (187, 202, 352), (96, 216, 201), (195, 210, 209, 194), (188, 203, 202, 187), (196, 211, 210, 195), (189, 204, 203, 188), (197, 212, 211, 196), (209, 224, 223, 208), (202, 217, 352), (96, 231, 216), (210, 225, 224, 209), (203, 218, 217, 202), (211, 226, 225, 210), (204, 219, 218, 203), (212, 227, 226, 211), (205, 220, 219, 204), (213, 228, 227, 212), (206, 221, 220, 205), (214, 229, 228, 213), (207, 222, 221, 206), (215, 230, 229, 214), (208, 223, 222, 207), (216, 231, 230, 215), (228, 243, 242, 227), (221, 236, 235, 220), (229, 244, 243, 228), (222, 237, 236, 221), (230, 245, 244, 229), (223, 238, 237, 222), (231, 246, 245, 230), (224, 239, 238, 223), (217, 232, 352), (96, 246, 231), (225, 240, 239, 224), (218, 233, 232, 217), (226, 241, 240, 225), (219, 234, 233, 218), (227, 242, 241, 226), (220, 235, 234, 219), (232, 247, 352), (96, 261, 246), (240, 255, 254, 239), (233, 248, 247, 232), (241, 256, 255, 240), (234, 249, 248, 233), (242, 257, 256, 241), (235, 250, 249, 234), (243, 258, 257, 242), (236, 251, 250, 235), (244, 259, 258, 243), (237, 252, 251, 236), (245, 260, 259, 244), (238, 253, 252, 237), (246, 261, 260, 245), (239, 254, 253, 238), (251, 266, 265, 250), (259, 274, 273, 258), (252, 267, 266, 251), (260, 275, 274, 259), (253, 268, 267, 252), (261, 276, 275, 260), (254, 269, 268, 253), (247, 262, 352), (96, 276, 261), (255, 270, 269, 254), (248, 263, 262, 247), (256, 271, 270, 255), (249, 264, 263, 248), (257, 272, 271, 256), (250, 265, 264, 249), (258, 273, 272, 257), (270, 285, 284, 269), (263, 278, 277, 262), (271, 286, 285, 270), (264, 279, 278, 263), (137, 749, 751, 136), (265, 280, 279, 264), (273, 288, 287, 272), (266, 281, 280, 265), (274, 289, 288, 273), (267, 282, 281, 266), (275, 290, 289, 274), (268, 283, 282, 267), (276, 291, 290, 275), (269, 284, 283, 268), (262, 277, 352), (96, 291, 276), (289, 304, 303, 288), (282, 297, 296, 281), (290, 305, 304, 289), (283, 298, 297, 282), (291, 306, 305, 290), (284, 299, 298, 283), (277, 292, 352), (96, 306, 291), (285, 300, 299, 284), (278, 293, 292, 277), (286, 301, 300, 285), (279, 294, 293, 278), (287, 302, 301, 286), (280, 295, 294, 279), (288, 303, 302, 287), (281, 296, 295, 280), (301, 316, 315, 300), (294, 309, 308, 293), (302, 317, 316, 301), (295, 310, 309, 294), (303, 318, 317, 302), (296, 311, 310, 295), (304, 319, 318, 303), (297, 312, 311, 296), (305, 320, 319, 304), (298, 313, 312, 297), (306, 321, 320, 305), (299, 314, 313, 298), (292, 307, 352), (96, 321, 306), (300, 315, 314, 299), (293, 308, 307, 292), (320, 335, 334, 319), (313, 328, 327, 312), (321, 336, 335, 320), (314, 329, 328, 313), (307, 322, 352), (96, 336, 321), (315, 330, 329, 314), (308, 323, 322, 307), (316, 331, 330, 315), (309, 324, 323, 308), (317, 332, 331, 316), (310, 325, 324, 309), (318, 333, 332, 317), (311, 326, 325, 310), (319, 334, 333, 318), (312, 327, 326, 311), (324, 339, 338, 323), (332, 347, 346, 331), (325, 340, 339, 324), (333, 348, 347, 332), (326, 341, 340, 325), (334, 349, 348, 333), (327, 342, 341, 326), (335, 350, 349, 334), (328, 343, 342, 327), (336, 351, 350, 335), (329, 344, 343, 328), (322, 337, 352), (96, 351, 336), (330, 345, 344, 329), (323, 338, 337, 322), (331, 346, 345, 330), (343, 359, 358, 342), (351, 367, 366, 350), (344, 360, 359, 343), (337, 353, 352), (96, 367, 351), (345, 361, 360, 344), (338, 354, 353, 337), (346, 362, 361, 345), (339, 355, 354, 338), (347, 363, 362, 346), (340, 356, 355, 339), (348, 364, 363, 347), (341, 357, 356, 340), (349, 365, 364, 348), (342, 358, 357, 341), (350, 366, 365, 349), (363, 378, 377, 362), (356, 371, 370, 355), (364, 379, 378, 363), (357, 372, 371, 356), (365, 380, 379, 364), (358, 373, 372, 357), (366, 381, 380, 365), (359, 374, 373, 358), (367, 382, 381, 366), (360, 375, 374, 359), (353, 368, 352), (96, 382, 367), (361, 376, 375, 360), (354, 369, 368, 353), (362, 377, 376, 361), (355, 370, 369, 354), (382, 397, 396, 381), (375, 390, 389, 374), (368, 383, 352), (96, 397, 382), (376, 391, 390, 375), (369, 384, 383, 368), (377, 392, 391, 376), (370, 385, 384, 369), (371, 386, 385, 370), (379, 394, 393, 378), (372, 387, 386, 371), (380, 395, 394, 379), (373, 388, 387, 372), (381, 396, 395, 380), (374, 389, 388, 373), (386, 401, 400, 385), (394, 409, 408, 393), (387, 402, 401, 386), (395, 410, 409, 394), (388, 403, 402, 387), (396, 411, 410, 395), (389, 404, 403, 388), (397, 412, 411, 396), (390, 405, 404, 389), (383, 398, 352), (96, 412, 397), (391, 406, 405, 390), (384, 399, 398, 383), (392, 407, 406, 391), (385, 400, 399, 384), (393, 408, 407, 392), (405, 420, 419, 404), (398, 413, 352), (96, 427, 412), (406, 421, 420, 405), (399, 414, 413, 398), (407, 422, 421, 406), (400, 415, 414, 399), (408, 423, 422, 407), (401, 416, 415, 400), (409, 424, 423, 408), (402, 417, 416, 401), (410, 425, 424, 409), (403, 418, 417, 402), (411, 426, 425, 410), (404, 419, 418, 403), (412, 427, 426, 411), (424, 439, 438, 423), (417, 432, 431, 416), (425, 440, 439, 424), (418, 433, 432, 417), (426, 441, 440, 425), (419, 434, 433, 418), (427, 442, 441, 426), (420, 435, 434, 419), (413, 428, 352), (96, 442, 427), (421, 436, 435, 420), (414, 429, 428, 413), (422, 437, 436, 421), (415, 430, 429, 414), (423, 438, 437, 422), (416, 431, 430, 415), (96, 457, 442), (436, 451, 450, 435), (429, 444, 443, 428), (437, 452, 451, 436), (430, 445, 444, 429), (438, 453, 452, 437), (431, 446, 445, 430), (439, 454, 453, 438), (432, 447, 446, 431), (440, 455, 454, 439), (433, 448, 447, 432), (441, 456, 455, 440), (434, 449, 448, 433), (442, 457, 456, 441), (435, 450, 449, 434), (428, 443, 352), (455, 470, 469, 454), (448, 463, 462, 447), (456, 471, 470, 455), (449, 464, 463, 448), (457, 472, 471, 456), (450, 465, 464, 449), (443, 458, 352), (96, 472, 457), (451, 466, 465, 450), (444, 459, 458, 443), (452, 467, 466, 451), (445, 460, 459, 444), (453, 468, 467, 452), (446, 461, 460, 445), (454, 469, 468, 453), (447, 462, 461, 446), (459, 474, 473, 458), (467, 482, 481, 466), (460, 475, 474, 459), (468, 483, 482, 467), (461, 476, 475, 460), (469, 484, 483, 468), (462, 477, 476, 461), (470, 485, 484, 469), (463, 478, 477, 462), (471, 486, 485, 470), (464, 479, 478, 463), (472, 487, 486, 471), (465, 480, 479, 464), (458, 473, 352), (96, 487, 472), (466, 481, 480, 465), (478, 493, 492, 477), (486, 501, 500, 485), (479, 494, 493, 478), (487, 502, 501, 486), (480, 495, 494, 479), (473, 488, 352), (96, 502, 487), (481, 496, 495, 480), (474, 489, 488, 473), (482, 497, 496, 481), (475, 490, 489, 474), (483, 498, 497, 482), (476, 491, 490, 475), (484, 499, 498, 483), (477, 492, 491, 476), (485, 500, 499, 484), (497, 512, 511, 496), (490, 505, 504, 489), (498, 513, 512, 497), (491, 506, 505, 490), (499, 514, 513, 498), (492, 507, 506, 491), (500, 515, 514, 499), (493, 508, 507, 492), (501, 516, 515, 500), (494, 509, 508, 493), (502, 517, 516, 501), (495, 510, 509, 494), (488, 503, 352), (96, 517, 502), (496, 511, 510, 495), (489, 504, 503, 488), (516, 531, 530, 515), (509, 524, 523, 508), (517, 532, 531, 516), (510, 525, 524, 509), (503, 518, 352), (96, 532, 517), (511, 526, 525, 510), (504, 519, 518, 503), (512, 527, 526, 511), (505, 520, 519, 504), (506, 521, 520, 505), (514, 529, 528, 513), (507, 522, 521, 506), (515, 530, 529, 514), (508, 523, 522, 507), (520, 535, 534, 519), (528, 543, 542, 527), (521, 536, 535, 520), (529, 544, 543, 528), (522, 537, 536, 521), (530, 545, 544, 529), (523, 538, 537, 522), (531, 546, 545, 530), (524, 539, 538, 523), (532, 547, 546, 531), (525, 540, 539, 524), (518, 533, 352), (96, 547, 532), (526, 541, 540, 525), (519, 534, 533, 518), (527, 542, 541, 526), (539, 554, 553, 538), (547, 562, 561, 546), (540, 555, 554, 539), (533, 548, 352), (96, 562, 547), (541, 556, 555, 540), (534, 549, 548, 533), (542, 557, 556, 541), (535, 550, 549, 534), (543, 558, 557, 542), (536, 551, 550, 535), (544, 559, 558, 543), (537, 552, 551, 536), (545, 560, 559, 544), (538, 553, 552, 537), (546, 561, 560, 545), (558, 573, 572, 557), (551, 566, 565, 550), (559, 574, 573, 558), (552, 567, 566, 551), (560, 575, 574, 559), (553, 568, 567, 552), (561, 576, 575, 560), (554, 569, 568, 553), (562, 577, 576, 561), (555, 570, 569, 554), (548, 563, 352), (96, 577, 562), (556, 571, 570, 555), (549, 564, 563, 548), (557, 572, 571, 556), (550, 565, 564, 549), (740, 1002, 1000, 736), (685, 945, 946, 686), (678, 938, 798, 589), (649, 898, 899, 650), (677, 937, 799, 590), (626, 854, 855, 627), (721, 981, 980, 720), (648, 897, 898, 649), (676, 936, 800, 591), (625, 853, 854, 626), (717, 978, 979, 718), (586, 795, 940, 680), (742, 1003, 1002, 740), (687, 947, 950, 690), (675, 935, 801, 592), (624, 852, 853, 625), (587, 796, 939, 679), (688, 948, 950, 690), (674, 934, 802, 593), (623, 851, 852, 624), (712, 972, 973, 713), (588, 797, 938, 678), (708, 968, 794, 585), (673, 933, 803, 594), (622, 850, 851, 623), (589, 798, 937, 677), (585, 794, 778, 580), (738, 1001, 1003, 742), (707, 967, 926, 667), (672, 932, 804, 595), (621, 849, 850, 622), (590, 799, 936, 676), (671, 931, 805, 596), (620, 848, 849, 621), (591, 800, 935, 675), (579, 777, 925, 666), (670, 930, 806, 597), (619, 847, 848, 620), (592, 801, 934, 674), (618, 846, 847, 619), (717, 978, 980, 720), (593, 802, 933, 673), (656, 905, 906, 657), (738, 1001, 1000, 736), (654, 903, 904, 655), (617, 845, 846, 618), (594, 803, 932, 672), (651, 900, 901, 652), (723, 983, 986, 725), (668, 927, 809, 600), (616, 844, 845, 617), (595, 804, 931, 671), (615, 843, 844, 616), (710, 971, 978, 717), (596, 805, 930, 670), (614, 842, 843, 615), (660, 911, 977, 715), (613, 841, 842, 614), (653, 902, 903, 654), (599, 808, 927, 668), (667, 926, 952, 692), (728, 996, 998, 732), (752, 1008, 1010, 756), (666, 925, 793, 584), (714, 976, 973, 713), (715, 977, 972, 712), (655, 904, 905, 656), (732, 998, 999, 734), (756, 1010, 1011, 758), (650, 899, 900, 651), (713, 973, 971, 710), (734, 999, 997, 730), (758, 1011, 1009, 754), (720, 980, 952, 692), (705, 965, 969, 709), (730, 997, 996, 728), (627, 855, 880, 640), (754, 1009, 1008, 752), (704, 964, 969, 709), (718, 979, 1006, 748), (703, 963, 964, 704), (750, 1007, 981, 721), (702, 962, 963, 703), (701, 961, 962, 702), (693, 953, 961, 701), (660, 911, 968, 708), (693, 953, 954, 694), (694, 954, 955, 695), (748, 1006, 1004, 744), (695, 955, 956, 696), (724, 984, 988, 726), (696, 956, 957, 697), (726, 988, 989, 727), (697, 957, 958, 698), (748, 1006, 1007, 750), (698, 958, 959, 699), (700, 960, 966, 706), (722, 982, 986, 725), (706, 966, 967, 707), (580, 778, 810, 601), (723, 983, 982, 722), (750, 1007, 1005, 746), (659, 909, 911, 660), (601, 810, 967, 707), (710, 711, 712, 713), (705, 965, 968, 708), (716, 711, 710, 717), (658, 907, 909, 659), (692, 667, 719, 720), (691, 951, 952, 692), (601, 580, 585, 708, 660, 715, 712, 711, 716, 719, 667, 707), (657, 906, 907, 658), (681, 941, 951, 691), (579, 777, 793, 584), (646, 894, 895, 647), (744, 1004, 1005, 746), (728, 730, 731, 729), (730, 734, 735, 731), (734, 732, 733, 735), (732, 728, 729, 733), (664, 922, 949, 689), (646, 894, 926, 667), (727, 989, 984, 724), (669, 928, 949, 689), (736, 738, 739, 737), (738, 742, 743, 739), (742, 740, 741, 743), (740, 736, 737, 741), (665, 923, 928, 669), (652, 901, 902, 653), (665, 923, 943, 682), (744, 746, 747, 745), (746, 750, 751, 747), (750, 748, 749, 751), (748, 744, 745, 749), (716, 744, 746, 719), (746, 719, 721, 750), (716, 717, 718, 748, 744), (682, 943, 944, 683), (752, 754, 755, 753), (754, 758, 759, 755), (758, 756, 757, 759), (756, 752, 753, 757), (680, 940, 796, 587), (679, 939, 797, 588), (894, 1012, 1031, 926), (928, 1033, 1052, 949), (982, 1082, 1085, 986), (923, 1029, 1033, 928), (983, 1083, 1082, 982), (901, 1018, 1019, 902), (923, 1029, 1046, 943), (943, 1046, 1047, 944), (940, 1044, 642, 796), (939, 1043, 641, 797), (777, 663, 645, 793), (945, 1048, 1049, 946), (938, 1042, 639, 798), (898, 1015, 1016, 899), (937, 1041, 638, 799), (854, 582, 581, 855), (897, 1014, 1015, 898), (936, 1040, 637, 800), (853, 583, 582, 854), (795, 643, 1044, 940), (947, 1050, 1053, 950), (935, 1039, 636, 801), (852, 598, 583, 853), (796, 642, 1043, 939), (948, 1051, 1053, 950), (934, 1038, 635, 802), (851, 602, 598, 852), (797, 641, 1042, 938), (968, 1071, 644, 794), (933, 1037, 634, 803), (850, 603, 602, 851), (794, 644, 662, 778), (798, 639, 1041, 937), (967, 1070, 1031, 926), (932, 1036, 633, 804), (849, 604, 603, 850), (981, 1081, 1080, 980), (799, 638, 1040, 936), (1008, 1100, 1102, 1010), (931, 1035, 632, 805), (848, 605, 604, 849), (978, 1078, 1079, 979), (800, 637, 1039, 935), (777, 663, 1030, 925), (1010, 1102, 1103, 1011), (930, 1034, 631, 806), (847, 606, 605, 848), (972, 1074, 1075, 973), (801, 636, 1038, 934), (1011, 1103, 1101, 1009), (846, 607, 606, 847), (802, 635, 1037, 933), (905, 1022, 1023, 906), (1009, 1101, 1100, 1008), (903, 1020, 1021, 904), (845, 608, 607, 846), (803, 634, 1036, 932), (900, 1017, 1018, 901), (979, 1079, 1098, 1006), (927, 1032, 629, 809), (844, 609, 608, 845), (804, 633, 1035, 931), (1007, 1099, 1081, 981), (843, 610, 609, 844), (805, 632, 1034, 930), (1006, 1098, 1096, 1004), (842, 611, 610, 843), (978, 1078, 1080, 980), (1006, 1098, 1099, 1007), (841, 612, 611, 842), (902, 1019, 1020, 903), (1007, 1099, 1097, 1005), (971, 1073, 1078, 978), (808, 630, 1032, 927), (1004, 1096, 1097, 1005), (911, 1027, 1077, 977), (926, 1031, 1055, 952), (989, 1087, 1084, 984), (925, 1030, 645, 793), (904, 1021, 1022, 905), (976, 1076, 1075, 973), (899, 1016, 1017, 900), (977, 1077, 1074, 972), (1002, 1094, 1092, 1000), (973, 1075, 1073, 971), (1003, 1095, 1094, 1002), (1001, 1093, 1095, 1003), (980, 1080, 1055, 952), (779, 661, 1025, 908), (1001, 1093, 1092, 1000), (983, 1083, 1085, 986), (965, 1068, 1072, 969), (855, 581, 578, 880), (964, 1067, 1072, 969), (963, 1066, 1067, 964), (962, 1065, 1066, 963), (961, 1064, 1065, 962), (996, 1088, 1090, 998), (953, 1056, 1064, 961), (911, 1027, 1071, 968), (998, 1090, 1091, 999), (953, 1056, 1057, 954), (999, 1091, 1089, 997), (954, 1057, 1058, 955), (997, 1089, 1088, 996), (955, 1058, 1059, 956), (956, 1059, 1060, 957), (957, 1060, 1061, 958), (958, 1061, 1062, 959), (960, 1063, 1069, 966), (966, 1069, 1070, 967), (778, 662, 628, 810), (909, 1026, 1027, 911), (810, 628, 1070, 967), (965, 1068, 1071, 968), (984, 1084, 1086, 988), (907, 1024, 1026, 909), (951, 1054, 1055, 952), (988, 1086, 1087, 989), (906, 1023, 1024, 907), (941, 1045, 1054, 951), (894, 1012, 1013, 895), (922, 1028, 1052, 949), (663, 780, 814, 645), (604, 886, 887, 603), (1048, 1171, 1173, 1049), (1042, 1163, 819, 639), (1015, 1124, 1125, 1016), (603, 887, 888, 602), (1041, 1162, 820, 638), (602, 888, 889, 598), (1014, 1123, 1124, 1015), (1040, 1161, 821, 637), (598, 889, 890, 583), (643, 816, 1165, 1044), (662, 781, 831, 628), (1050, 1174, 1177, 1053), (1039, 1160, 822, 636), (583, 890, 891, 582), (642, 817, 1164, 1043), (1051, 1175, 1177, 1053), (1038, 1159, 823, 635), (641, 818, 1163, 1042), (1071, 1195, 815, 644), (1037, 1158, 824, 634), (582, 891, 892, 581), (639, 819, 1162, 1041), (1070, 1194, 1151, 1031), (1036, 1157, 825, 633), (1081, 1208, 1207, 1080), (638, 820, 1161, 1040), (1100, 1235, 1237, 1102), (1035, 1156, 826, 632), (1078, 1205, 1206, 1079), (637, 821, 1160, 1039), (1102, 1237, 1238, 1103), (1034, 1155, 827, 631), (1074, 1199, 1200, 1075), (636, 822, 1159, 1038), (1103, 1238, 1236, 1101), (719, 764, 765, 716), (635, 823, 1158, 1037), (1101, 1236, 1235, 1100), (1020, 1129, 1130, 1021), (634, 824, 1157, 1036), (1079, 1206, 1233, 1098), (1032, 1152, 830, 629), (633, 825, 1156, 1035), (1099, 1234, 1208, 1081), (711, 769, 765, 716), (632, 826, 1155, 1034), (1098, 1233, 1231, 1096), (1078, 1205, 1207, 1080), (1098, 1233, 1234, 1099), (1019, 1128, 1129, 1020), (1099, 1234, 1232, 1097), (628, 831, 1194, 1070), (1073, 1198, 1205, 1078), (630, 829, 1152, 1032), (1096, 1231, 1232, 1097), (1027, 1136, 1204, 1077), (1031, 1151, 1179, 1055), (1087, 1216, 1211, 1084), (1030, 1150, 814, 645), (712, 768, 769, 711), (1021, 1130, 1131, 1022), (1076, 1203, 1200, 1075), (1016, 1125, 1126, 1017), (1077, 1204, 1199, 1074), (1094, 1229, 1227, 1092), (1075, 1200, 1198, 1073), (1095, 1230, 1229, 1094), (1093, 1228, 1230, 1095), (1080, 1207, 1179, 1055), (1093, 1228, 1227, 1092), (1083, 1210, 1213, 1085), (1068, 1192, 1196, 1072), (581, 892, 994, 578), (1067, 1191, 1196, 1072), (1066, 1190, 1191, 1067), (1065, 1189, 1190, 1066), (1064, 1188, 1189, 1065), (1088, 1223, 1225, 1090), (1056, 1180, 1188, 1064), (1027, 1136, 1195, 1071), (1017, 1126, 1127, 1018), (1090, 1225, 1226, 1091), (1056, 1180, 1181, 1057), (1022, 1131, 1132, 1023), (1091, 1226, 1224, 1089), (1057, 1181, 1182, 1058), (1089, 1224, 1223, 1088), (1058, 1182, 1183, 1059), (663, 780, 1150, 1030), (1059, 1183, 1184, 1060), (1060, 1184, 1185, 1061), (644, 815, 781, 662), (1061, 1185, 1186, 1062), (1063, 1187, 1193, 1069), (1069, 1193, 1194, 1070), (1026, 1134, 1136, 1027), (1068, 1192, 1195, 1071), (1084, 1211, 1215, 1086), (1024, 1133, 1134, 1026), (1054, 1178, 1179, 1055), (1086, 1215, 1216, 1087), (612, 877, 878, 611), (1023, 1132, 1133, 1024), (1045, 1166, 1178, 1054), (611, 878, 879, 610), (1012, 1120, 1121, 1013), (1028, 1147, 1176, 1052), (610, 879, 881, 609), (1012, 1120, 1151, 1031), (1033, 1153, 1176, 1052), (1082, 1209, 1213, 1085), (609, 881, 882, 608), (1029, 1148, 1153, 1033), (1083, 1210, 1209, 1082), (1018, 1127, 1128, 1019), (608, 882, 883, 607), (1029, 1148, 1168, 1046), (607, 883, 884, 606), (1046, 1168, 1169, 1047), (606, 884, 885, 605), (1044, 1165, 817, 642), (824, 781, 823, 1158), (823, 1159, 822, 781), (822, 1160, 821, 781), (781, 821, 1161, 820), (781, 820, 1162, 819), (819, 1163, 818, 781), (818, 1164, 817, 781), (781, 816, 1165, 817), (781, 825, 1156, 826), (781, 826, 1155, 827), (814, 1178, 1166, 813, 1149), (1178, 814, 1150, 780, 1179), (1105, 1106, 876, 875), (832, 834, 835, 833), (834, 836, 837, 835), (836, 838, 839, 837), (838, 840, 856, 839), (840, 857, 858, 856), (857, 859, 860, 858), (859, 861, 862, 860), (861, 863, 864, 862), (863, 865, 866, 864), (865, 867, 868, 866), (867, 869, 870, 868), (869, 871, 872, 870), (871, 873, 874, 872), (873, 875, 876, 874), (776, 832, 833, 1107), (1105, 1104, 877, 875), (884, 1112, 1118, 885), (896, 871, 873, 893), (910, 869, 871, 896), (912, 867, 869, 910), (913, 865, 867, 912), (914, 863, 865, 913), (987, 767, 924), (924, 767, 929), (915, 857, 859, 921), (916, 840, 857, 915), (917, 838, 840, 916), (776, 832, 892, 775), (883, 1111, 1112, 884), (918, 834, 836, 919), (919, 836, 838, 917), (884, 883, 913, 914), (1111, 883, 882, 1110), (912, 882, 883, 913), (882, 912, 910, 881), (1109, 1110, 882, 881), (859, 861, 920, 921), (861, 863, 914, 920), (1108, 879, 878, 995), (879, 896, 893, 878), (893, 873, 875, 877, 878), (878, 877, 942, 995), (760, 942, 877, 1104), (760, 761, 970, 942), (761, 762, 974, 970), (762, 763, 975, 974), (763, 766, 985, 975), (766, 767, 987, 985), (767, 770, 990, 929), (770, 771, 991, 990), (771, 772, 992, 991), (773, 774, 994, 993), (772, 773, 993, 992), (1118, 924, 929, 1119), (1112, 987, 924, 1118), (896, 879, 881, 910), (879, 1108, 1109, 881), (942, 970, 1108, 995), (970, 974, 1109, 1108), (974, 975, 1110, 1109), (975, 985, 1111, 1110), (985, 987, 1112, 1111), (929, 990, 1113, 1119), (990, 991, 1114, 1113), (991, 992, 1115, 1114), (993, 994, 1117, 1116), (992, 993, 1116, 1115), (1106, 1105, 783, 782, 1212), (783, 1135, 784, 1104, 1105), (784, 1137, 785, 760, 1104), (785, 1138, 786, 761, 760), (786, 1139, 787, 762, 761), (787, 1140, 788, 763, 762), (788, 1141, 789, 1240, 1244, 766, 763), (791, 1144, 792, 771, 770, 1243, 1239), (792, 1145, 807, 772, 771), (776, 814, 780, 1214, 1107), (1121, 1122, 1167, 1166), (1122, 1121, 1187, 1186), (827, 1154, 828, 781), (828, 829, 781), (773, 772, 807, 1146, 811), (776, 775, 813, 1149, 814), (775, 774, 812, 813), (1185, 1123, 1122, 1186), (1147, 811, 812, 1167), (1123, 1147, 1167, 1122), (774, 773, 811, 812), (1186, 1187, 829, 828), (1166, 1167, 812, 813), (1175, 782, 1202, 1203), (1136, 1175, 1203, 1204), (1200, 1201, 1197, 1198), (1206, 1205, 1198, 1197), (780, 1179, 1207, 1208), (1214, 780, 1208, 1206, 1197, 1201, 1202, 782, 1212, 1222, 1210, 1216, 1217), (1211, 1213, 1209, 1210, 1216, 1215), (835, 837, 839, 856, 858, 860, 862, 864, 866, 868, 870, 872, 874, 876, 1220, 1213, 1211, 1219, 833), (1212, 1106, 876, 1220, 1221, 1222), (833, 1219, 1218, 1217, 1214, 1107), (1225, 1223, 1222, 1221, 1220), (1226, 1225, 1220, 1213), (1213, 1210, 1224, 1226), (1223, 1224, 1210, 1222), (1219, 1211, 1229, 1230), (1218, 1219, 1230, 1228, 1217), (1216, 1227, 1228, 1217), (1227, 1229, 1211, 1216), (1208, 1234, 1233, 1206), (1203, 1202, 1237, 1235, 1204), (1204, 1235, 1236, 1199), (1200, 1199, 1236, 1238, 1201), (1201, 1238, 1237, 1202), (1043, 1164, 818, 641), (605, 885, 886, 604), (1192, 816, 815, 1195), (1193, 1187, 1121, 1120), (830, 781, 829, 1152), (1185, 1186, 828, 1154, 827), (1152, 829, 1187, 1193, 830), (830, 831, 781), (1178, 1120, 1121, 1166), (1194, 1193, 1120, 1151), (1177, 1175, 782, 783), (1192, 1195, 1136, 1134), (831, 830, 1193, 1194), (815, 816, 781), (1177, 1134, 1136, 1175), (1178, 1179, 1151, 1120), (377, 729, 733, 392), (392, 733, 735, 393), (378, 731, 729, 377), (393, 735, 731, 378), (513, 741, 743, 512), (528, 737, 741, 513), (527, 739, 737, 528), (512, 743, 739, 527), (151, 747, 745, 152), (136, 751, 747, 151), (287, 759, 755, 272), (286, 757, 759, 287), (272, 755, 753, 271), (271, 753, 757, 286), (1142, 789, 1240, 1241, 1239, 791, 1143, 790), (1243, 770, 767, 766, 1244, 1242), (43, 45, 47, 49, 1241, 1240, 41), (27, 29, 31, 33, 35, 37, 39, 41, 1240, 1244, 25), (51, 53, 55, 57, 1239, 1241, 49), (3, 5, 7, 9, 1243, 1239, 57, 59, 61, 63, 1), (11, 13, 15, 17, 1242, 1243, 9), (19, 21, 23, 25, 1244, 1242, 17), (1155, 826, 1184, 1185, 827), (1185, 1184, 1124, 1123), (1147, 1123, 1124, 1176), (1176, 807, 1146, 811, 1028, 922, 1147, 664), (1156, 825, 1183, 1184, 826), (1184, 1183, 1125, 1124), (1176, 1124, 1125, 1153), (1176, 1153, 792, 1145, 807), (792, 1153, 1148, 791, 1144), (1153, 1125, 1126, 1148), (1183, 1182, 1126, 1125), (1157, 824, 1182, 1183, 825), (825, 781, 824, 1157), (1158, 823, 1181, 1182, 824), (1180, 822, 1159, 823, 1181), (1188, 821, 1160, 822, 1180), (821, 1188, 1189, 820, 1161), (819, 1162, 820, 1189, 1190), (818, 1163, 819, 1190, 1191), (1196, 817, 1164, 818, 1191), (1196, 817, 1165, 816, 1192), (1133, 1196, 1192, 1134), (1174, 1133, 1134, 1177), (1174, 1177, 783, 1135, 784), (1137, 784, 1174, 1172, 785), (786, 1138, 785, 1172, 1173), (1171, 787, 1139, 786, 1173), (1171, 1170, 788, 1140, 787), (1141, 788, 1170, 1169, 789), (1142, 790, 1168, 1169, 789), (791, 1148, 1168, 790, 1143), (1148, 1126, 1127, 1168), (1128, 1169, 1168, 1127), (1169, 1128, 1129, 1170), (1130, 1129, 1170, 1171), (1130, 1171, 1173, 1131), (1131, 1173, 1172, 1132), (1133, 1132, 1172, 1174), (1132, 1133, 1196, 1191), (1190, 1131, 1132, 1191), (1189, 1130, 1131, 1190), (1188, 1129, 1130, 1189), (1180, 1128, 1129, 1188), (1181, 1127, 1128, 1180), (1126, 1182, 1181, 1127), (914, 884, 885, 920), (921, 886, 885, 920), (1119, 886, 885, 1118), (921, 915, 887, 886), (886, 1119, 1113, 887), (888, 887, 915, 916), (887, 1113, 1114, 888), (1114, 1115, 889, 888), (889, 917, 916, 888), (917, 889, 890, 919), (889, 1115, 1116, 890), (1117, 891, 890, 1116), (891, 918, 919, 890), (834, 832, 892, 891, 918), (891, 1117, 994, 892), (994, 774, 775, 892)])
me_cylinder.use_remesh_preserve_volume = False
me_cylinder.use_remesh_preserve_attributes = False
me_cylinder.use_mirror_vertex_groups = False
me_cylinder.update()

# ---- objects
ob_cylinder = bpy.data.objects.new('Cylinder', me_cylinder)

# ---- transforms, parenting, visibility, modifiers, constraints
ob_cylinder.location = (-0.001771, 0.006176, 0.9344)
ob_cylinder.scale = (0.1535, 0.1535, 0.7607)
ob_cylinder.lineart.crease_threshold = 0.0

# ---- collection membership
col_collection_1.objects.link(ob_cylinder)

# ---- scene / render settings (as saved in the file)
scene.frame_start = 1; scene.frame_end = 250; scene.frame_set(1)
scene.render.engine = 'BLENDER_EEVEE_NEXT'
scene.render.resolution_percentage = 50
scene.render.dither_intensity = 0.0
scene.cycles.use_denoising = False
scene.cycles.samples = 128
scene.cycles.sampling_pattern = 'TABULATED_SOBOL'
scene.cycles.use_adaptive_sampling = False
scene.cycles.use_light_tree = False
scene.cycles.blur_glossy = 0.0
scene.cycles.sample_clamp_indirect = 0.0
scene.view_settings.view_transform = 'Standard'
bpy.context.view_layer.update()

# ---- added for rendering (the .blend has no active camera and no usable light): camera, sun
cam_auto = bpy.data.cameras.new('AutoCamera')
cam_auto.lens = 50.0
cam_auto.sensor_width = 36.0
cam_auto.clip_end = 1000.0
ob_auto_camera = bpy.data.objects.new('AutoCamera', cam_auto)
scene.collection.objects.link(ob_auto_camera)
ob_auto_camera.location = (6.8707, -8.39183, 8.16111)
ob_auto_camera.rotation_euler = (1.09748, -7.21219e-08, 0.694738)
scene.camera = ob_auto_camera
light_auto_sun = bpy.data.lights.new('AutoSun', 'SUN')
light_auto_sun.energy = 3.0
light_auto_sun.angle = 0.0523599
ob_auto_sun = bpy.data.objects.new('AutoSun', light_auto_sun)
scene.collection.objects.link(ob_auto_sun)
ob_auto_sun.rotation_euler = (0.872665, 0.174533, 0.523599)
bpy.context.view_layer.update()
